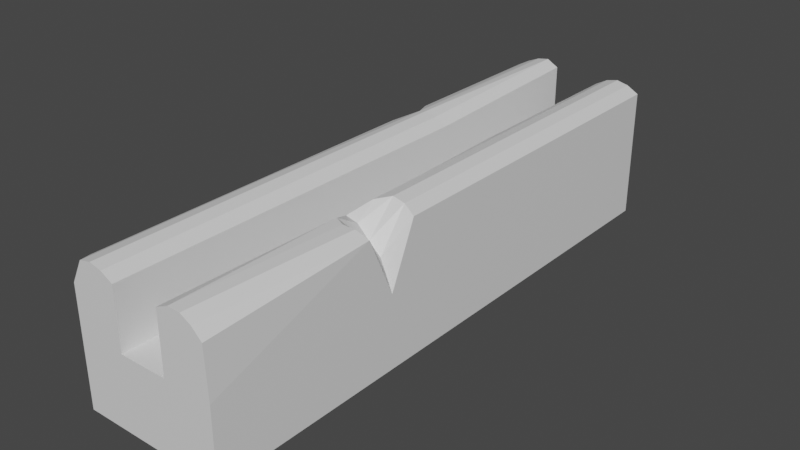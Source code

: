 # Source: channelStraight4.blend  (saved by Blender 3.4.6; exported with 4.5.12 LTS)
import bpy
from mathutils import Matrix  # noqa: F401  (used for matrix-valued properties, if any)

bpy.ops.wm.read_factory_settings(use_empty=True)
scene = bpy.context.scene
scene.name = 'Scene'

# ---- collections
col_collection = bpy.data.collections.new('Collection'); scene.collection.children.link(col_collection)

# ---- materials (node trees are filled in below, after node groups)
mat_material = bpy.data.materials.new('Material')
mat_material.alpha_threshold = 0.0
mat_material.use_transparent_shadow = False
mat_material.roughness = 0.5
mat_material.line_color = (0.0, 0.0, 0.0, 1.0)

# ---- material node trees
mat_material.use_nodes = True; mat_material.node_tree.nodes.clear()
_N = mat_material.node_tree.nodes; _L = mat_material.node_tree.links
n0 = _N.new('ShaderNodeOutputMaterial'); n0.name = 'Material Output'; n0.location = (300, 300)
n1 = _N.new('ShaderNodeBsdfPrincipled'); n1.name = 'Principled BSDF'; n1.location = (10, 300)
n1.distribution = 'GGX'
n1.subsurface_method = 'RANDOM_WALK_SKIN'
n1.inputs[3].default_value = 1.45
n1.inputs[27].default_value = (0.0, 0.0, 0.0, 1.0)
n1.inputs[28].default_value = 1.0
_L.new(n1.outputs[0], n0.inputs[0])
n0.is_active_output = True

# ---- world
world_world = bpy.data.worlds.new('World'); scene.world = world_world
world_world.use_nodes = True; world_world.node_tree.nodes.clear()
_N = world_world.node_tree.nodes; _L = world_world.node_tree.links
n0 = _N.new('ShaderNodeOutputWorld'); n0.name = 'World Output'; n0.location = (300, 300)
n1 = _N.new('ShaderNodeBackground'); n1.name = 'Background'; n1.location = (10, 300)
n1.inputs[0].default_value = (0.05088, 0.05088, 0.05088, 1.0)
_L.new(n1.outputs[0], n0.inputs[0])
n0.is_active_output = True
world_world.color = (0.05088, 0.05088, 0.05088)
world_world.use_sun_shadow = False
world_world.sun_shadow_jitter_overblur = 0.0

# ---- meshes
me_cube = bpy.data.meshes.new('Cube')
me_cube.from_pydata([(1.0, 4.0, 0.5), (1.0, 4.0, -0.5), (1.0, -4.0, 0.5), (1.0, -4.0, -0.5), (-1.0, 4.0, 0.5), (-1.0, 4.0, -0.5), (-1.0, -4.0, 0.5), (-1.0, -4.0, -0.5), (0.3333, 4.0, -0.5), (-0.3333, 4.0, -0.5), (0.3333, -4.0, 0.5), (-0.3333, -4.0, 0.5), (-0.3333, -4.0, -0.5), (0.3333, -4.0, -0.5), (-0.3333, 4.0, 0.5), (0.3333, 4.0, 0.5), (-1.0, 1.333, -0.5), (-1.0, -1.333, -0.5), (1.0, 1.333, 0.5), (1.0, -1.333, 0.5), (-1.0, -1.333, 0.5), (-1.0, 1.333, 0.5), (1.0, -1.333, -0.5), (1.0, 1.333, -0.5), (-0.3333, 1.333, -0.5), (-0.3333, -1.333, -0.5), (0.3333, 1.333, -0.5), (0.3333, -1.333, -0.5), (0.3333, 1.333, 0.5), (0.3333, -1.333, 0.5), (-0.3333, 1.333, 0.5), (-0.3333, -1.333, 0.5), (-0.3333, -4.0, 1.32), (-1.0, -4.0, 1.095), (0.8975, -1.333, 0.7541), (0.9704, -4.0, 1.181), (-0.9558, 1.333, 1.151), (-1.0, 4.0, 1.32), (0.3333, 4.0, 1.32), (1.0, 4.0, 1.32), (0.3333, -4.0, 1.32), (-0.3333, 4.0, 1.419), (0.3333, -1.333, 1.26), (-0.3333, -1.333, 1.32), (1.0, 1.333, 1.32), (-1.0, -1.333, 1.32), (0.3333, 1.333, 1.32), (-0.3333, 1.333, 1.32), (0.5, -4.0, -0.5), (0.6667, -4.0, -0.5), (0.8333, -4.0, -0.5), (0.5, 4.0, 0.5), (0.6667, 4.0, 0.5), (0.8333, 4.0, 0.5), (0.8333, 4.0, -0.5), (0.6667, 4.0, -0.5), (0.5, 4.0, -0.5), (0.8333, -4.0, 0.5), (0.6667, -4.0, 0.5), (0.5, -4.0, 0.5), (0.8333, 1.333, -0.5), (0.6667, 1.333, -0.5), (0.5, 1.333, -0.5), (0.8333, -1.333, -0.5), (0.6667, -1.333, -0.5), (0.5, -1.333, -0.5), (0.5, 4.0, 1.412), (0.6667, 4.0, 1.45), (0.8333, 4.0, 1.412), (0.8339, -4.0, 1.314), (0.6834, -4.0, 1.395), (0.5124, -4.0, 1.402), (0.5, 1.333, 1.412), (0.6667, 1.333, 1.45), (0.8333, 1.333, 1.412), (0.5, -1.333, 1.218), (0.6667, -1.333, 1.054), (0.8333, -1.333, 0.9011), (-0.5, 4.0, -0.5), (-0.6667, 4.0, -0.5), (-0.8333, 4.0, -0.5), (-0.5, -4.0, 0.5), (-0.6667, -4.0, 0.5), (-0.8333, -4.0, 0.5), (-0.8333, -4.0, -0.5), (-0.6667, -4.0, -0.5), (-0.5, -4.0, -0.5), (-0.8333, 4.0, 0.5), (-0.6667, 4.0, 0.5), (-0.5, 4.0, 0.5), (-0.5, 1.333, -0.5), (-0.6667, 1.333, -0.5), (-0.8333, 1.333, -0.5), (-0.5, -1.333, -0.5), (-0.6667, -1.333, -0.5), (-0.8333, -1.333, -0.5), (-0.5, -4.0, 1.412), (-0.6667, -4.0, 1.45), (-0.8333, -4.0, 1.412), (-0.8333, 4.0, 1.412), (-0.6667, 4.0, 1.483), (-0.5, 4.0, 1.511), (-0.7685, 1.333, 1.427), (-0.6667, 1.333, 1.45), (-0.5, 1.333, 1.412), (-0.8333, -1.333, 1.412), (-0.6667, -1.333, 1.45), (-0.5, -1.333, 1.412), (0.8333, -0.9218, 1.412), (0.5, -1.069, 1.412), (1.0, -0.9624, 1.32), (0.6667, -0.9198, 1.45), (1.0, -1.699, 1.32), (0.6667, -1.749, 1.417), (0.8333, -1.743, 1.412), (0.5, -1.665, 1.412), (-1.0, -3.767, 1.32), (-1.0, 1.738, 1.32), (-1.0, 1.052, 1.32), (-1.0, 1.333, 0.8794)], [], [(15, 28, 46, 38), (84, 83, 6, 7), (16, 21, 4, 5), (63, 22, 3, 50), (22, 19, 2, 3), (54, 53, 0, 1), (78, 89, 14, 9), (9, 14, 15, 8), (93, 25, 12, 86), (25, 27, 13, 12), (48, 59, 10, 13), (13, 10, 11, 12), (51, 15, 38, 66), (29, 31, 11, 10), (15, 14, 30, 28), (28, 30, 31, 29), (20, 6, 33, 116, 45), (4, 21, 119, 117, 37), (9, 8, 26, 24), (24, 26, 27, 25), (78, 9, 24, 90), (90, 24, 25, 93), (1, 0, 18, 23), (23, 18, 19, 22), (54, 1, 23, 60), (60, 23, 22, 63), (7, 6, 20, 17), (17, 20, 21, 16), (19, 110, 34), (18, 0, 39, 44), (105, 45, 116, 98), (75, 42, 115), (66, 38, 46, 72), (72, 46, 42, 109), (99, 37, 117, 102), (102, 118, 45, 105), (87, 4, 37, 99), (21, 20, 45, 118, 119), (29, 10, 40, 42), (28, 29, 42, 46), (11, 31, 43, 32), (30, 14, 41, 47), (31, 30, 47, 43), (81, 11, 32, 96), (57, 2, 35, 69), (2, 19, 112, 35), (10, 59, 71, 40), (59, 58, 70, 71), (58, 57, 69, 70), (44, 74, 108, 110), (74, 73, 111, 108), (73, 72, 109, 111), (39, 68, 74, 44), (68, 67, 73, 74), (67, 66, 72, 73), (34, 77, 114, 112), (77, 76, 113, 114), (76, 75, 115, 113), (26, 62, 65, 27), (62, 61, 64, 65), (61, 60, 63, 64), (8, 56, 62, 26), (56, 55, 61, 62), (55, 54, 60, 61), (0, 53, 68, 39), (53, 52, 67, 68), (52, 51, 66, 67), (3, 2, 57, 50), (50, 57, 58, 49), (49, 58, 59, 48), (8, 15, 51, 56), (56, 51, 52, 55), (55, 52, 53, 54), (27, 65, 48, 13), (65, 64, 49, 48), (64, 63, 50, 49), (6, 83, 98, 33), (83, 82, 97, 98), (82, 81, 96, 97), (14, 89, 101, 41), (89, 88, 100, 101), (88, 87, 99, 100), (47, 104, 107, 43), (104, 103, 106, 107), (103, 102, 105, 106), (41, 101, 104, 47), (101, 100, 103, 104), (100, 99, 102, 103), (43, 107, 96, 32), (107, 106, 97, 96), (106, 105, 98, 97), (16, 92, 95, 17), (92, 91, 94, 95), (91, 90, 93, 94), (5, 80, 92, 16), (80, 79, 91, 92), (79, 78, 90, 91), (17, 95, 84, 7), (95, 94, 85, 84), (94, 93, 86, 85), (5, 4, 87, 80), (80, 87, 88, 79), (79, 88, 89, 78), (12, 11, 81, 86), (86, 81, 82, 85), (85, 82, 83, 84), (108, 111, 76, 77), (111, 109, 75, 76), (110, 19, 18, 44), (110, 108, 77, 34), (109, 42, 75), (115, 42, 40, 71), (112, 114, 69, 35), (112, 19, 34), (114, 113, 70, 69), (113, 115, 71, 70), (98, 116, 33), (102, 117, 36), (117, 119, 36), (118, 102, 36), (119, 118, 36)])
_uv = me_cube.uv_layers.new(name='UVMap')
_uv.uv.foreach_set('vector', [0.7083, 0.5, 0.7083, 0.5833, 0.7083, 0.5833, 0.7083, 0.5, 0.375, 0.9792, 0.625, 0.9792, 0.625, 1.0, 0.375, 1.0, 0.375, 0.1667, 0.625, 0.1667, 0.625, 0.25, 0.375, 0.25, 0.3542, 0.6667, 0.375, 0.6667, 0.375, 0.75, 0.3542, 0.75, 0.375, 0.6667, 0.625, 0.6667, 0.625, 0.75, 0.375, 0.75, 0.375, 0.4792, 0.625, 0.4792, 0.625, 0.5, 0.375, 0.5, 0.375, 0.3125, 0.625, 0.3125, 0.625, 0.3333, 0.375, 0.3333, 0.375, 0.3333, 0.625, 0.3333, 0.625, 0.4167, 0.375, 0.4167, 0.1875, 0.6667, 0.2083, 0.6667, 0.2083, 0.75, 0.1875, 0.75, 0.2083, 0.6667, 0.2917, 0.6667, 0.2917, 0.75, 0.2083, 0.75, 0.375, 0.8125, 0.625, 0.8125, 0.625, 0.8333, 0.375, 0.8333, 0.375, 0.8333, 0.625, 0.8333, 0.625, 0.9167, 0.375, 0.9167, 0.625, 0.4375, 0.625, 0.4167, 0.625, 0.4167, 0.625, 0.4375, 0.7083, 0.6667, 0.7917, 0.6667, 0.7917, 0.75, 0.7083, 0.75, 0.7083, 0.5, 0.7917, 0.5, 0.7917, 0.5833, 0.7083, 0.5833, 0.7083, 0.5833, 0.7917, 0.5833, 0.7917, 0.6667, 0.7083, 0.6667, 0.625, 0.08333, 0.625, 0.0, 0.625, 0.0, 0.625, 0.00728, 0.625, 0.08333, 0.625, 0.25, 0.625, 0.1667, 0.625, 0.1667, 0.625, 0.1793, 0.625, 0.25, 0.2083, 0.5, 0.2917, 0.5, 0.2917, 0.5833, 0.2083, 0.5833, 0.2083, 0.5833, 0.2917, 0.5833, 0.2917, 0.6667, 0.2083, 0.6667, 0.1875, 0.5, 0.2083, 0.5, 0.2083, 0.5833, 0.1875, 0.5833, 0.1875, 0.5833, 0.2083, 0.5833, 0.2083, 0.6667, 0.1875, 0.6667, 0.375, 0.5, 0.625, 0.5, 0.625, 0.5833, 0.375, 0.5833, 0.375, 0.5833, 0.625, 0.5833, 0.625, 0.6667, 0.375, 0.6667, 0.3542, 0.5, 0.375, 0.5, 0.375, 0.5833, 0.3542, 0.5833, 0.3542, 0.5833, 0.375, 0.5833, 0.375, 0.6667, 0.3542, 0.6667, 0.375, 0.0, 0.625, 0.0, 0.625, 0.08333, 0.375, 0.08333, 0.375, 0.08333, 0.625, 0.08333, 0.625, 0.1667, 0.375, 0.1667, 0.625, 0.6667, 0.625, 0.6628, 0.625, 0.6667, 0.625, 0.5833, 0.625, 0.5, 0.625, 0.5, 0.625, 0.5833, 0.8542, 0.6667, 0.875, 0.6667, 0.875, 0.7427, 0.8542, 0.75, 0.6875, 0.6667, 0.7083, 0.6667, 0.6875, 0.6721, 0.6875, 0.5, 0.7083, 0.5, 0.7083, 0.5833, 0.6875, 0.5833, 0.6875, 0.5833, 0.7083, 0.5833, 0.7083, 0.6667, 0.6875, 0.6629, 0.8542, 0.5, 0.875, 0.5, 0.875, 0.5707, 0.8461, 0.5833, 0.8461, 0.5833, 0.875, 0.5921, 0.875, 0.6667, 0.8542, 0.6667, 0.625, 0.2708, 0.625, 0.25, 0.625, 0.25, 0.625, 0.2708, 0.625, 0.1667, 0.625, 0.08333, 0.625, 0.08333, 0.625, 0.1579, 0.625, 0.1667, 0.7083, 0.6667, 0.7083, 0.75, 0.7083, 0.75, 0.7083, 0.6667, 0.7083, 0.5833, 0.7083, 0.6667, 0.7083, 0.6667, 0.7083, 0.5833, 0.7917, 0.75, 0.7917, 0.6667, 0.7917, 0.6667, 0.7917, 0.75, 0.7917, 0.5833, 0.7917, 0.5, 0.7917, 0.5, 0.7917, 0.5833, 0.7917, 0.6667, 0.7917, 0.5833, 0.7917, 0.5833, 0.7917, 0.6667, 0.625, 0.9375, 0.625, 0.9167, 0.625, 0.9167, 0.625, 0.9375, 0.625, 0.7708, 0.625, 0.75, 0.625, 0.75, 0.625, 0.7708, 0.625, 0.75, 0.625, 0.6667, 0.625, 0.6713, 0.625, 0.75, 0.625, 0.8333, 0.625, 0.8125, 0.625, 0.8125, 0.625, 0.8333, 0.625, 0.8125, 0.625, 0.7917, 0.625, 0.7917, 0.625, 0.8125, 0.625, 0.7917, 0.625, 0.7708, 0.625, 0.7708, 0.625, 0.7917, 0.625, 0.5833, 0.6458, 0.5833, 0.6458, 0.6615, 0.625, 0.6628, 0.6458, 0.5833, 0.6667, 0.5833, 0.6667, 0.6614, 0.6458, 0.6615, 0.6667, 0.5833, 0.6875, 0.5833, 0.6875, 0.6629, 0.6667, 0.6614, 0.625, 0.5, 0.6458, 0.5, 0.6458, 0.5833, 0.625, 0.5833, 0.6458, 0.5, 0.6667, 0.5, 0.6667, 0.5833, 0.6458, 0.5833, 0.6667, 0.5, 0.6875, 0.5, 0.6875, 0.5833, 0.6667, 0.5833, 0.625, 0.6667, 0.6458, 0.6667, 0.6458, 0.6727, 0.625, 0.6713, 0.6458, 0.6667, 0.6667, 0.6667, 0.6667, 0.6749, 0.6458, 0.6727, 0.6667, 0.6667, 0.6875, 0.6667, 0.6875, 0.6721, 0.6667, 0.6749, 0.2917, 0.5833, 0.3125, 0.5833, 0.3125, 0.6667, 0.2917, 0.6667, 0.3125, 0.5833, 0.3333, 0.5833, 0.3333, 0.6667, 0.3125, 0.6667, 0.3333, 0.5833, 0.3542, 0.5833, 0.3542, 0.6667, 0.3333, 0.6667, 0.2917, 0.5, 0.3125, 0.5, 0.3125, 0.5833, 0.2917, 0.5833, 0.3125, 0.5, 0.3333, 0.5, 0.3333, 0.5833, 0.3125, 0.5833, 0.3333, 0.5, 0.3542, 0.5, 0.3542, 0.5833, 0.3333, 0.5833, 0.625, 0.5, 0.625, 0.4792, 0.625, 0.4792, 0.625, 0.5, 0.625, 0.4792, 0.625, 0.4583, 0.625, 0.4583, 0.625, 0.4792, 0.625, 0.4583, 0.625, 0.4375, 0.625, 0.4375, 0.625, 0.4583, 0.375, 0.75, 0.625, 0.75, 0.625, 0.7708, 0.375, 0.7708, 0.375, 0.7708, 0.625, 0.7708, 0.625, 0.7917, 0.375, 0.7917, 0.375, 0.7917, 0.625, 0.7917, 0.625, 0.8125, 0.375, 0.8125, 0.375, 0.4167, 0.625, 0.4167, 0.625, 0.4375, 0.375, 0.4375, 0.375, 0.4375, 0.625, 0.4375, 0.625, 0.4583, 0.375, 0.4583, 0.375, 0.4583, 0.625, 0.4583, 0.625, 0.4792, 0.375, 0.4792, 0.2917, 0.6667, 0.3125, 0.6667, 0.3125, 0.75, 0.2917, 0.75, 0.3125, 0.6667, 0.3333, 0.6667, 0.3333, 0.75, 0.3125, 0.75, 0.3333, 0.6667, 0.3542, 0.6667, 0.3542, 0.75, 0.3333, 0.75, 0.625, 1.0, 0.625, 0.9792, 0.625, 0.9792, 0.625, 1.0, 0.625, 0.9792, 0.625, 0.9583, 0.625, 0.9583, 0.625, 0.9792, 0.625, 0.9583, 0.625, 0.9375, 0.625, 0.9375, 0.625, 0.9583, 0.625, 0.3333, 0.625, 0.3125, 0.625, 0.3125, 0.625, 0.3333, 0.625, 0.3125, 0.625, 0.2917, 0.625, 0.2917, 0.625, 0.3125, 0.625, 0.2917, 0.625, 0.2708, 0.625, 0.2708, 0.625, 0.2917, 0.7917, 0.5833, 0.8125, 0.5833, 0.8125, 0.6667, 0.7917, 0.6667, 0.8125, 0.5833, 0.8333, 0.5833, 0.8333, 0.6667, 0.8125, 0.6667, 0.8333, 0.5833, 0.8461, 0.5833, 0.8542, 0.6667, 0.8333, 0.6667, 0.7917, 0.5, 0.8125, 0.5, 0.8125, 0.5833, 0.7917, 0.5833, 0.8125, 0.5, 0.8333, 0.5, 0.8333, 0.5833, 0.8125, 0.5833, 0.8333, 0.5, 0.8542, 0.5, 0.8461, 0.5833, 0.8333, 0.5833, 0.7917, 0.6667, 0.8125, 0.6667, 0.8125, 0.75, 0.7917, 0.75, 0.8125, 0.6667, 0.8333, 0.6667, 0.8333, 0.75, 0.8125, 0.75, 0.8333, 0.6667, 0.8542, 0.6667, 0.8542, 0.75, 0.8333, 0.75, 0.125, 0.5833, 0.1458, 0.5833, 0.1458, 0.6667, 0.125, 0.6667, 0.1458, 0.5833, 0.1667, 0.5833, 0.1667, 0.6667, 0.1458, 0.6667, 0.1667, 0.5833, 0.1875, 0.5833, 0.1875, 0.6667, 0.1667, 0.6667, 0.125, 0.5, 0.1458, 0.5, 0.1458, 0.5833, 0.125, 0.5833, 0.1458, 0.5, 0.1667, 0.5, 0.1667, 0.5833, 0.1458, 0.5833, 0.1667, 0.5, 0.1875, 0.5, 0.1875, 0.5833, 0.1667, 0.5833, 0.125, 0.6667, 0.1458, 0.6667, 0.1458, 0.75, 0.125, 0.75, 0.1458, 0.6667, 0.1667, 0.6667, 0.1667, 0.75, 0.1458, 0.75, 0.1667, 0.6667, 0.1875, 0.6667, 0.1875, 0.75, 0.1667, 0.75, 0.375, 0.25, 0.625, 0.25, 0.625, 0.2708, 0.375, 0.2708, 0.375, 0.2708, 0.625, 0.2708, 0.625, 0.2917, 0.375, 0.2917, 0.375, 0.2917, 0.625, 0.2917, 0.625, 0.3125, 0.375, 0.3125, 0.375, 0.9167, 0.625, 0.9167, 0.625, 0.9375, 0.375, 0.9375, 0.375, 0.9375, 0.625, 0.9375, 0.625, 0.9583, 0.375, 0.9583, 0.375, 0.9583, 0.625, 0.9583, 0.625, 0.9792, 0.375, 0.9792, 0.6458, 0.6615, 0.6667, 0.6614, 0.6667, 0.6667, 0.6458, 0.6667, 0.6667, 0.6614, 0.6875, 0.6629, 0.6875, 0.6667, 0.6667, 0.6667, 0.625, 0.6628, 0.625, 0.6667, 0.625, 0.5833, 0.625, 0.5833, 0.625, 0.6628, 0.6458, 0.6615, 0.6458, 0.6667, 0.625, 0.6667, 0.6875, 0.6629, 0.7083, 0.6667, 0.6875, 0.6667, 0.6875, 0.6721, 0.7083, 0.6667, 0.7083, 0.75, 0.6875, 0.75, 0.625, 0.6713, 0.6458, 0.6727, 0.6458, 0.75, 0.625, 0.75, 0.625, 0.6713, 0.625, 0.6667, 0.625, 0.6667, 0.6458, 0.6727, 0.6667, 0.6749, 0.6667, 0.75, 0.6458, 0.75, 0.6667, 0.6749, 0.6875, 0.6721, 0.6875, 0.75, 0.6667, 0.75, 0.8542, 0.75, 0.875, 0.7427, 0.8869, 0.75, 0.8461, 0.5833, 0.875, 0.5707, 0.875, 0.5833, 0.625, 0.1793, 0.625, 0.1667, 0.625, 0.1667, 0.875, 0.5921, 0.8461, 0.5833, 0.875, 0.5833, 0.625, 0.1667, 0.625, 0.1579, 0.625, 0.1667])
me_cube.materials.append(mat_material)
me_cube.use_mirror_vertex_groups = False
me_cube.update()

# ---- objects
ob_cube = bpy.data.objects.new('Cube', me_cube)

# ---- transforms, parenting, visibility, modifiers, constraints
ob_cube.location = (0.0, 0.0, 0.0)
ob_cube.lock_rotations_4d = False
ob_cube.empty_display_type = 'ARROWS'
ob_cube.lineart.crease_threshold = 0.0

# ---- collection membership
col_collection.objects.link(ob_cube)

# ---- scene / render settings (as saved in the file)
scene.frame_start = 1; scene.frame_end = 250; scene.frame_set(1)
scene.render.engine = 'BLENDER_EEVEE_NEXT'
scene.cycles.sampling_pattern = 'TABULATED_SOBOL'
scene.cycles.use_light_tree = False
scene.view_settings.view_transform = 'Filmic'
bpy.context.view_layer.update()

# ---- added for rendering (the .blend has no active camera and no usable light): camera, sun
cam_auto = bpy.data.cameras.new('AutoCamera')
cam_auto.lens = 50.0
cam_auto.sensor_width = 36.0
cam_auto.clip_end = 1000.0
ob_auto_camera = bpy.data.objects.new('AutoCamera', cam_auto)
scene.collection.objects.link(ob_auto_camera)
ob_auto_camera.location = (7.85317, -9.4238, 6.78797)
ob_auto_camera.rotation_euler = (1.09748, -7.21219e-08, 0.694738)
scene.camera = ob_auto_camera
light_auto_sun = bpy.data.lights.new('AutoSun', 'SUN')
light_auto_sun.energy = 3.0
light_auto_sun.angle = 0.0523599
ob_auto_sun = bpy.data.objects.new('AutoSun', light_auto_sun)
scene.collection.objects.link(ob_auto_sun)
ob_auto_sun.rotation_euler = (0.872665, 0.174533, 0.523599)
bpy.context.view_layer.update()
